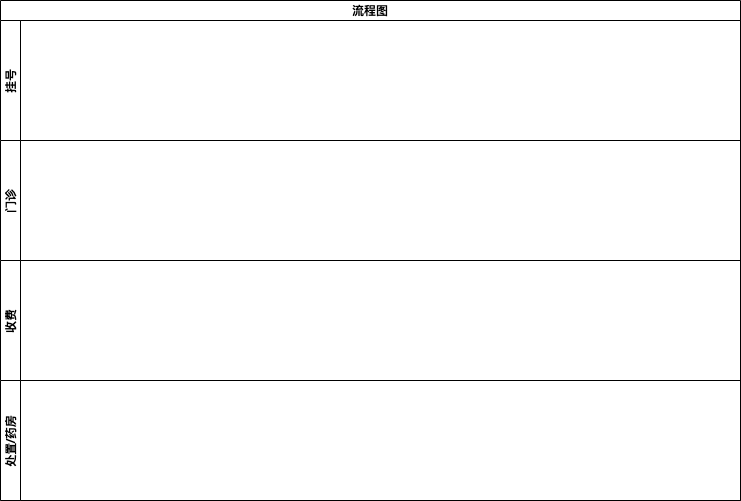

The diagram above was exported from draw.io. Its source (the exported page's mxGraphModel, read from the mxfile embedded in the PNG):
<mxGraphModel dx="1028" dy="662" grid="1" gridSize="10" guides="1" tooltips="1" connect="1" arrows="1" fold="1" page="1" pageScale="1" pageWidth="827" pageHeight="1169" math="0" shadow="0">
  <root>
    <mxCell id="0" />
    <mxCell id="1" parent="0" />
    <mxCell id="2" value="流程图" style="swimlane;childLayout=stackLayout;resizeParent=1;resizeParentMax=0;horizontal=1;startSize=20;horizontalStack=0;" vertex="1" parent="1">
      <mxGeometry x="44" y="70" width="740" height="500" as="geometry" />
    </mxCell>
    <mxCell id="3" value="挂号" style="swimlane;startSize=20;horizontal=0;" vertex="1" parent="2">
      <mxGeometry y="20" width="740" height="120" as="geometry" />
    </mxCell>
    <mxCell id="4" value="门诊" style="swimlane;startSize=20;horizontal=0;" vertex="1" parent="2">
      <mxGeometry y="140" width="740" height="120" as="geometry" />
    </mxCell>
    <mxCell id="5" value="收费" style="swimlane;startSize=20;horizontal=0;" vertex="1" parent="2">
      <mxGeometry y="260" width="740" height="120" as="geometry" />
    </mxCell>
    <mxCell id="9" value="处置/药房" style="swimlane;startSize=20;horizontal=0;" vertex="1" parent="2">
      <mxGeometry y="380" width="740" height="120" as="geometry" />
    </mxCell>
  </root>
</mxGraphModel>